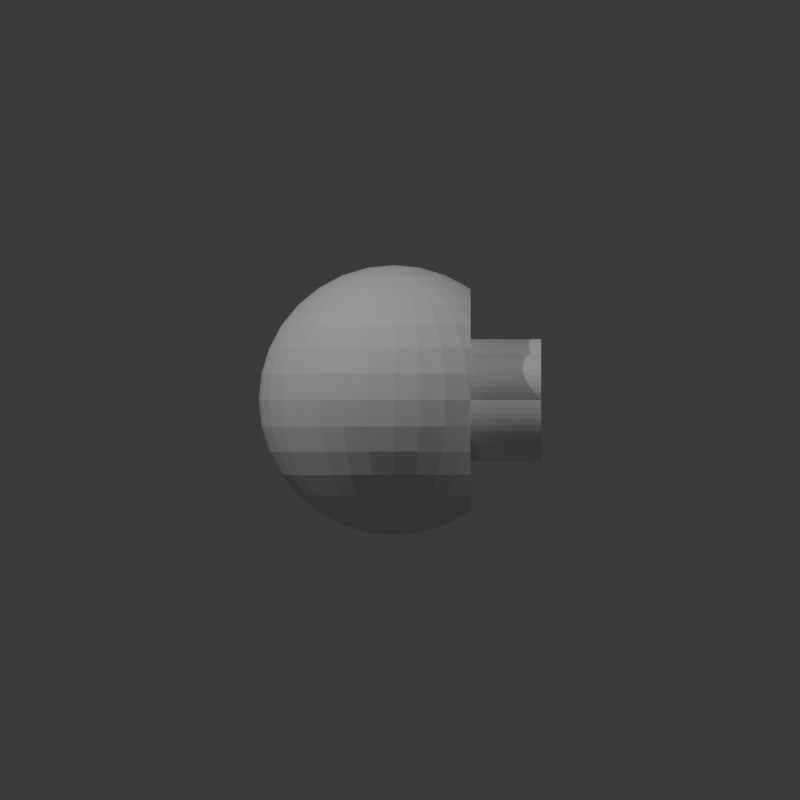 # Source: 13-TT-4-4-4.blend  (saved by Blender 4.3.32; exported with 4.5.12 LTS)
import bpy
from mathutils import Matrix  # noqa: F401  (used for matrix-valued properties, if any)

bpy.ops.wm.read_factory_settings(use_empty=True)
scene = bpy.context.scene
scene.name = 'Scene'

# ---- collections
col_collection = bpy.data.collections.new('Collection'); scene.collection.children.link(col_collection)

# ---- world
world_world = bpy.data.worlds.new('World'); scene.world = world_world
world_world.use_nodes = True; world_world.node_tree.nodes.clear()
_N = world_world.node_tree.nodes; _L = world_world.node_tree.links
n0 = _N.new('ShaderNodeOutputWorld'); n0.name = 'World Output'; n0.location = (300, 300)
n1 = _N.new('ShaderNodeBackground'); n1.name = 'Background'; n1.location = (10, 300)
n1.inputs[0].default_value = (0.05088, 0.05088, 0.05088, 1.0)
_L.new(n1.outputs[0], n0.inputs[0])
n0.is_active_output = True
world_world.color = (0.05088, 0.05088, 0.05088)
world_world.sun_shadow_jitter_overblur = 0.0

# ---- cameras
cam_camera_001 = bpy.data.cameras.new('Camera.001')
cam_camera_001.type = 'ORTHO'
cam_camera_001.ortho_scale = 40.0
cam_camera_002 = bpy.data.cameras.new('Camera.002')
cam_camera_002.type = 'ORTHO'
cam_camera_002.ortho_scale = 40.0

# ---- lights
light_point = bpy.data.lights.new('Point', 'POINT')
light_point.energy = 1e+04
light_point_001 = bpy.data.lights.new('Point.001', 'POINT')
light_point_001.energy = 6000.0

# ---- meshes
me_sphere = bpy.data.meshes.new('Sphere')
me_sphere.from_pydata([(0.0, 3.75, 5.612), (0.0, 5.612, 3.75), (0.0, 6.62, 1.317), (0.0, 6.75, 0.0), (0.0, 6.62, -1.317), (0.0, 5.612, -3.75), (0.2569, 1.292, 6.62), (0.5039, 2.533, 6.236), (0.7316, 3.678, 5.612), (0.9312, 4.681, 4.773), (1.095, 5.505, 3.75), (1.217, 6.116, 2.583), (1.292, 6.493, 1.317), (1.317, 6.62, 0.0), (1.292, 6.493, -1.317), (1.217, 6.116, -2.583), (1.095, 5.505, -3.75), (0.9312, 4.681, -4.773), (0.7316, 3.678, -5.612), (0.5039, 2.533, -6.236), (0.2569, 1.292, -6.62), (0.5039, 1.217, 6.62), (0.9885, 2.386, 6.236), (1.435, 3.465, 5.612), (1.827, 4.41, 4.773), (2.148, 5.185, 3.75), (2.386, 5.761, 2.583), (2.533, 6.116, 1.317), (2.583, 6.236, 0.0), (2.533, 6.116, -1.317), (2.386, 5.761, -2.583), (2.148, 5.185, -3.75), (1.827, 4.41, -4.773), (1.435, 3.465, -5.612), (0.9885, 2.386, -6.236), (0.5039, 1.217, -6.62), (0.7316, 1.095, 6.62), (1.435, 2.148, 6.236), (2.083, 3.118, 5.612), (2.652, 3.969, 4.773), (3.118, 4.667, 3.75), (3.465, 5.185, 2.583), (3.678, 5.505, 1.317), (3.75, 5.612, 0.0), (3.678, 5.505, -1.317), (3.465, 5.185, -2.583), (3.118, 4.667, -3.75), (2.652, 3.969, -4.773), (2.083, 3.118, -5.612), (1.435, 2.148, -6.236), (0.7316, 1.095, -6.62), (0.9312, 0.9312, 6.62), (1.827, 1.827, 6.236), (2.652, 2.652, 5.612), (3.375, 3.375, 4.773), (3.375, 3.375, -4.773), (2.652, 2.652, -5.612), (1.827, 1.827, -6.236), (0.9312, 0.9312, -6.62), (1.095, 0.7316, 6.62), (2.148, 1.435, 6.236), (3.118, 2.083, 5.612), (3.118, 2.083, -5.612), (2.148, 1.435, -6.236), (1.095, 0.7316, -6.62), (0.0, 0.0, 6.75), (1.217, 0.5039, 6.62), (2.386, 0.9885, 6.236), (3.465, 1.435, 5.612), (3.465, 1.435, -5.612), (2.386, 0.9885, -6.236), (1.217, 0.5039, -6.62), (1.292, 0.2569, 6.62), (2.533, 0.5039, 6.236), (3.678, 0.7316, 5.612), (3.678, 0.7316, -5.612), (2.533, 0.5039, -6.236), (1.292, 0.2569, -6.62), (1.317, -7.544e-08, 6.62), (2.583, -1.509e-07, 6.236), (3.75, -3.52e-07, 5.612), (3.75, -3.52e-07, -5.612), (2.583, -1.509e-07, -6.236), (1.317, -7.544e-08, -6.62), (1.292, -0.2569, 6.62), (2.533, -0.5039, 6.236), (3.678, -0.7316, 5.612), (3.678, -0.7316, -5.612), (2.533, -0.5039, -6.236), (1.292, -0.2569, -6.62), (1.217, -0.5039, 6.62), (2.386, -0.9885, 6.236), (3.465, -1.435, 5.612), (3.465, -1.435, -5.612), (2.386, -0.9885, -6.236), (1.217, -0.5039, -6.62), (1.095, -0.7316, 6.62), (2.148, -1.435, 6.236), (3.118, -2.083, 5.612), (3.118, -2.083, -5.612), (2.148, -1.435, -6.236), (1.095, -0.7316, -6.62), (0.9312, -0.9312, 6.62), (1.827, -1.827, 6.236), (2.652, -2.652, 5.612), (3.375, -3.375, 4.773), (3.375, -3.375, -4.773), (2.652, -2.652, -5.612), (1.827, -1.827, -6.236), (0.9312, -0.9312, -6.62), (0.7316, -1.095, 6.62), (1.435, -2.148, 6.236), (2.083, -3.118, 5.612), (2.652, -3.969, 4.773), (3.118, -4.667, 3.75), (3.465, -5.185, 2.583), (3.678, -5.505, 1.317), (3.75, -5.612, 0.0), (3.678, -5.505, -1.317), (3.465, -5.185, -2.583), (3.118, -4.667, -3.75), (2.652, -3.969, -4.773), (2.083, -3.118, -5.612), (1.435, -2.148, -6.236), (0.7316, -1.095, -6.62), (0.5039, -1.217, 6.62), (0.9885, -2.386, 6.236), (1.435, -3.465, 5.612), (1.827, -4.41, 4.773), (2.148, -5.185, 3.75), (2.386, -5.761, 2.583), (2.533, -6.116, 1.317), (2.583, -6.236, 0.0), (2.533, -6.116, -1.317), (2.386, -5.761, -2.583), (2.148, -5.185, -3.75), (1.827, -4.41, -4.773), (1.435, -3.465, -5.612), (0.9885, -2.386, -6.236), (0.5039, -1.217, -6.62), (0.2569, -1.292, 6.62), (0.5039, -2.533, 6.236), (0.7316, -3.678, 5.612), (0.9312, -4.681, 4.773), (1.095, -5.505, 3.75), (1.217, -6.116, 2.583), (1.292, -6.493, 1.317), (1.317, -6.62, 0.0), (1.292, -6.493, -1.317), (1.217, -6.116, -2.583), (1.095, -5.505, -3.75), (0.9312, -4.681, -4.773), (0.7316, -3.678, -5.612), (0.5039, -2.533, -6.236), (0.2569, -1.292, -6.62), (-5.029e-08, -1.317, 6.62), (-3.52e-07, -2.583, 6.236), (-6.538e-07, -3.75, 5.612), (-1.006e-07, -4.773, 4.773), (-7.041e-07, -5.612, 3.75), (2.012e-07, -6.236, 2.583), (-9.052e-07, -6.62, 1.317), (-2.213e-06, -6.75, 0.0), (-9.052e-07, -6.62, -1.317), (2.012e-07, -6.236, -2.583), (-7.041e-07, -5.612, -3.75), (-1.006e-07, -4.773, -4.773), (-6.538e-07, -3.75, -5.612), (-3.52e-07, -2.583, -6.236), (-5.029e-08, -1.317, -6.62), (-0.2569, -1.292, 6.62), (-0.5039, -2.533, 6.236), (-0.7316, -3.678, 5.612), (-0.9312, -4.681, 4.773), (-1.095, -5.505, 3.75), (-1.217, -6.116, 2.583), (-1.292, -6.493, 1.317), (-1.317, -6.62, 0.0), (-1.292, -6.493, -1.317), (-1.217, -6.116, -2.583), (-1.095, -5.505, -3.75), (-0.9312, -4.681, -4.773), (-0.7316, -3.678, -5.612), (-0.5039, -2.533, -6.236), (-0.2569, -1.292, -6.62), (-0.5039, -1.217, 6.62), (-0.9885, -2.386, 6.236), (-1.435, -3.465, 5.612), (-1.827, -4.41, 4.773), (-2.148, -5.185, 3.75), (-2.386, -5.761, 2.583), (-2.533, -6.116, 1.317), (-2.583, -6.236, 0.0), (-2.533, -6.116, -1.317), (-2.386, -5.761, -2.583), (-2.148, -5.185, -3.75), (-1.827, -4.41, -4.773), (-1.435, -3.465, -5.612), (-0.9885, -2.386, -6.236), (-0.5039, -1.217, -6.62), (-0.7316, -1.095, 6.62), (-1.435, -2.148, 6.236), (-2.083, -3.118, 5.612), (-2.652, -3.969, 4.773), (-3.118, -4.667, 3.75), (-3.465, -5.185, 2.583), (-3.678, -5.505, 1.317), (-3.75, -5.612, 0.0), (-3.678, -5.505, -1.317), (-3.465, -5.185, -2.583), (-3.118, -4.667, -3.75), (-2.652, -3.969, -4.773), (-2.083, -3.118, -5.612), (-1.435, -2.148, -6.236), (-0.7316, -1.095, -6.62), (-0.9312, -0.9312, 6.62), (-1.827, -1.827, 6.236), (-2.652, -2.652, 5.612), (-3.375, -3.375, 4.773), (-3.969, -3.969, 3.75), (-4.41, -4.41, 2.583), (-4.681, -4.681, 1.317), (-4.773, -4.773, 0.0), (-4.681, -4.681, -1.317), (-4.41, -4.41, -2.583), (-3.969, -3.969, -3.75), (-3.375, -3.375, -4.773), (-2.652, -2.652, -5.612), (-1.827, -1.827, -6.236), (-0.9312, -0.9312, -6.62), (0.0, 0.0, -6.75), (-1.095, -0.7316, 6.62), (-2.148, -1.435, 6.236), (-3.118, -2.083, 5.612), (-3.969, -2.652, 4.773), (-4.667, -3.118, 3.75), (-5.185, -3.465, 2.583), (-5.505, -3.678, 1.317), (-5.612, -3.75, 0.0), (-5.505, -3.678, -1.317), (-5.185, -3.465, -2.583), (-4.667, -3.118, -3.75), (-3.969, -2.652, -4.773), (-3.118, -2.083, -5.612), (-2.148, -1.435, -6.236), (-1.095, -0.7316, -6.62), (-1.217, -0.5039, 6.62), (-2.386, -0.9885, 6.236), (-3.465, -1.435, 5.612), (-4.41, -1.827, 4.773), (-5.185, -2.148, 3.75), (-5.761, -2.386, 2.583), (-6.116, -2.533, 1.317), (-6.236, -2.583, 0.0), (-6.116, -2.533, -1.317), (-5.761, -2.386, -2.583), (-5.185, -2.148, -3.75), (-4.41, -1.827, -4.773), (-3.465, -1.435, -5.612), (-2.386, -0.9885, -6.236), (-1.217, -0.5039, -6.62), (-1.292, -0.2569, 6.62), (-2.533, -0.5039, 6.236), (-3.678, -0.7316, 5.612), (-4.681, -0.9312, 4.773), (-5.505, -1.095, 3.75), (-6.116, -1.217, 2.583), (-6.493, -1.292, 1.317), (-6.62, -1.317, 0.0), (-6.493, -1.292, -1.317), (-6.116, -1.217, -2.583), (-5.505, -1.095, -3.75), (-4.681, -0.9312, -4.773), (-3.678, -0.7316, -5.612), (-2.533, -0.5039, -6.236), (-1.292, -0.2569, -6.62), (-1.317, 1.257e-07, 6.62), (-2.583, 3.52e-07, 6.236), (-3.75, 1.006e-06, 5.612), (-4.773, 2.012e-07, 4.773), (-5.612, 1.106e-06, 3.75), (-6.236, 1.006e-07, 2.583), (-6.62, 1.81e-06, 1.317), (-6.75, 3.017e-06, 0.0), (-6.62, 1.81e-06, -1.317), (-6.236, 1.006e-07, -2.583), (-5.612, 1.106e-06, -3.75), (-4.773, 2.012e-07, -4.773), (-3.75, 1.006e-06, -5.612), (-2.583, 3.52e-07, -6.236), (-1.317, 1.257e-07, -6.62), (-1.292, 0.2569, 6.62), (-2.533, 0.5039, 6.236), (-3.678, 0.7316, 5.612), (-4.681, 0.9312, 4.773), (-5.505, 1.095, 3.75), (-6.116, 1.217, 2.583), (-6.493, 1.292, 1.317), (-6.62, 1.317, 0.0), (-6.493, 1.292, -1.317), (-6.116, 1.217, -2.583), (-5.505, 1.095, -3.75), (-4.681, 0.9312, -4.773), (-3.678, 0.7316, -5.612), (-2.533, 0.5039, -6.236), (-1.292, 0.2569, -6.62), (-1.217, 0.5039, 6.62), (-2.386, 0.9885, 6.236), (-3.465, 1.435, 5.612), (-4.41, 1.827, 4.773), (-5.185, 2.148, 3.75), (-5.761, 2.386, 2.583), (-6.116, 2.533, 1.317), (-6.236, 2.583, 0.0), (-6.116, 2.533, -1.317), (-5.761, 2.386, -2.583), (-5.185, 2.148, -3.75), (-4.41, 1.827, -4.773), (-3.465, 1.435, -5.612), (-2.386, 0.9885, -6.236), (-1.217, 0.5039, -6.62), (-1.095, 0.7316, 6.62), (-2.148, 1.435, 6.236), (-3.118, 2.083, 5.612), (-3.969, 2.652, 4.773), (-4.667, 3.118, 3.75), (-5.185, 3.465, 2.583), (-5.505, 3.678, 1.317), (-5.612, 3.75, 0.0), (-5.505, 3.678, -1.317), (-5.185, 3.465, -2.583), (-4.667, 3.118, -3.75), (-3.969, 2.652, -4.773), (-3.118, 2.083, -5.612), (-2.148, 1.435, -6.236), (-1.095, 0.7316, -6.62), (-0.9312, 0.9312, 6.62), (-1.827, 1.827, 6.236), (-2.652, 2.652, 5.612), (-3.375, 3.375, 4.773), (-3.969, 3.969, 3.75), (-4.41, 4.41, 2.583), (-4.681, 4.681, 1.317), (-4.773, 4.773, 0.0), (-4.681, 4.681, -1.317), (-4.41, 4.41, -2.583), (-3.969, 3.969, -3.75), (-3.375, 3.375, -4.773), (-2.652, 2.652, -5.612), (-1.827, 1.827, -6.236), (-0.9312, 0.9312, -6.62), (-0.7316, 1.095, 6.62), (-1.435, 2.148, 6.236), (-2.083, 3.118, 5.612), (-2.652, 3.969, 4.773), (-3.118, 4.667, 3.75), (-3.465, 5.185, 2.583), (-3.678, 5.505, 1.317), (-3.75, 5.612, 0.0), (-3.678, 5.505, -1.317), (-3.465, 5.185, -2.583), (-3.118, 4.667, -3.75), (-2.652, 3.969, -4.773), (-2.083, 3.118, -5.612), (-1.435, 2.148, -6.236), (-0.7316, 1.095, -6.62), (-0.5039, 1.217, 6.62), (-0.9885, 2.386, 6.236), (-1.435, 3.465, 5.612), (-1.827, 4.41, 4.773), (-2.148, 5.185, 3.75), (-2.386, 5.761, 2.583), (-2.533, 6.116, 1.317), (-2.583, 6.236, 0.0), (-2.533, 6.116, -1.317), (-2.386, 5.761, -2.583), (-2.148, 5.185, -3.75), (-1.827, 4.41, -4.773), (-1.435, 3.465, -5.612), (-0.9885, 2.386, -6.236), (-0.5039, 1.217, -6.62), (-0.2569, 1.292, 6.62), (-0.5039, 2.533, 6.236), (-0.7316, 3.678, 5.612), (-0.9312, 4.681, 4.773), (-1.095, 5.505, 3.75), (-1.217, 6.116, 2.583), (-1.292, 6.493, 1.317), (-1.317, 6.62, 0.0), (-1.292, 6.493, -1.317), (-1.217, 6.116, -2.583), (-1.095, 5.505, -3.75), (-0.9312, 4.681, -4.773), (-0.7316, 3.678, -5.612), (-0.5039, 2.533, -6.236), (-0.2569, 1.292, -6.62), (1.006e-07, 1.317, 6.62), (4.526e-07, 2.583, 6.236), (6.035e-07, 4.773, 4.773), (4.023e-07, 6.236, 2.583), (4.023e-07, 6.236, -2.583), (6.035e-07, 4.773, -4.773), (1.458e-06, 3.75, -5.612), (4.526e-07, 2.583, -6.236), (1.006e-07, 1.317, -6.62), (3.832, 3.832, 3.985), (3.832, 3.832, -3.985), (3.832, 5.545, 0.0), (3.832, 5.378, 1.317), (3.832, 5.378, -1.317), (3.832, 4.884, -2.583), (3.832, 4.081, -3.75), (3.832, 4.081, 3.75), (3.832, 4.884, 2.583), (3.832, 2.56, 4.908), (3.832, 2.56, -4.908), (3.832, 2.818, 4.773), (3.832, 2.818, -4.773), (3.832, 1.587, 5.286), (3.832, 1.587, -5.286), (3.832, 0.7622, 5.484), (3.832, 0.7622, -5.484), (3.832, -3.158e-07, 5.545), (3.832, -3.158e-07, -5.545), (3.832, -0.7622, 5.484), (3.832, -0.7622, -5.484), (3.832, -1.587, 5.286), (3.832, -1.587, -5.286), (3.832, -2.56, 4.908), (3.832, -2.56, -4.908), (3.832, -3.832, 3.985), (3.832, -3.832, -3.985), (3.832, -2.818, 4.773), (3.832, -2.818, -4.773), (3.832, -5.378, 1.317), (3.832, -4.884, 2.583), (3.832, -5.545, 0.0), (3.832, -5.378, -1.317), (3.832, -4.884, -2.583), (3.832, -4.081, -3.75), (3.832, -4.081, 3.75)], [], [(3, 2, 12, 13), (396, 65, 6), (230, 404, 20), (4, 3, 13, 14), (397, 396, 6, 7), (400, 4, 14, 15), (0, 397, 7, 8), (5, 400, 15, 16), (398, 0, 8, 9), (401, 5, 16, 17), (1, 398, 9, 10), (402, 401, 17, 18), (399, 1, 10, 11), (403, 402, 18, 19), (2, 399, 11, 12), (404, 403, 19, 20), (19, 18, 33, 34), (12, 11, 26, 27), (20, 19, 34, 35), (13, 12, 27, 28), (6, 65, 21), (230, 20, 35), (14, 13, 28, 29), (7, 6, 21, 22), (15, 14, 29, 30), (8, 7, 22, 23), (16, 15, 30, 31), (9, 8, 23, 24), (17, 16, 31, 32), (10, 9, 24, 25), (18, 17, 32, 33), (11, 10, 25, 26), (31, 30, 45, 46), (24, 23, 38, 39), (32, 31, 46, 47), (25, 24, 39, 40), (33, 32, 47, 48), (26, 25, 40, 41), (34, 33, 48, 49), (27, 26, 41, 42), (35, 34, 49, 50), (28, 27, 42, 43), (21, 65, 36), (230, 35, 50), (29, 28, 43, 44), (22, 21, 36, 37), (30, 29, 44, 45), (23, 22, 37, 38), (50, 49, 57, 58), (36, 65, 51), (230, 50, 58), (37, 36, 51, 52), (38, 37, 52, 53), (39, 38, 53, 54), (48, 47, 55, 56), (49, 48, 56, 57), (405, 54, 416), (57, 56, 62, 63), (58, 57, 63, 64), (51, 65, 59), (230, 58, 64), (52, 51, 59, 60), (53, 52, 60, 61), (59, 65, 66), (230, 64, 71), (60, 59, 66, 67), (421, 419, 415, 417, 406, 411, 410, 409, 407, 408, 413, 412, 405, 416, 414, 418, 420, 422, 424, 426, 428, 432, 430, 440, 435, 434, 436, 437, 438, 439, 431, 433, 429, 427, 425, 423), (61, 60, 67, 68), (414, 61, 68, 418), (63, 62, 69, 70), (64, 63, 70, 71), (70, 69, 75, 76), (71, 70, 76, 77), (66, 65, 72), (230, 71, 77), (67, 66, 72, 73), (68, 67, 73, 74), (418, 68, 74, 420), (72, 65, 78), (230, 77, 83), (73, 72, 78, 79), (74, 73, 79, 80), (420, 74, 80, 422), (76, 75, 81, 82), (77, 76, 82, 83), (82, 81, 87, 88), (83, 82, 88, 89), (78, 65, 84), (230, 83, 89), (79, 78, 84, 85), (80, 79, 85, 86), (422, 80, 86, 424), (85, 84, 90, 91), (86, 85, 91, 92), (424, 86, 92, 426), (88, 87, 93, 94), (89, 88, 94, 95), (84, 65, 90), (230, 89, 95), (94, 93, 99, 100), (95, 94, 100, 101), (90, 65, 96), (230, 95, 101), (91, 90, 96, 97), (92, 91, 97, 98), (426, 92, 98, 428), (98, 97, 103, 104), (428, 98, 104, 105, 432), (433, 431, 106), (430, 432, 105), (100, 99, 107, 108), (101, 100, 108, 109), (96, 65, 102), (230, 101, 109), (97, 96, 102, 103), (108, 107, 122, 123), (434, 435, 115, 116), (109, 108, 123, 124), (436, 434, 116, 117), (102, 65, 110), (230, 109, 124), (437, 436, 117, 118), (103, 102, 110, 111), (438, 437, 118, 119), (104, 103, 111, 112), (439, 438, 119, 120), (105, 104, 112, 113), (430, 105, 113, 114, 440), (107, 106, 121, 122), (435, 440, 114, 115), (112, 111, 126, 127), (120, 119, 134, 135), (113, 112, 127, 128), (121, 120, 135, 136), (114, 113, 128, 129), (122, 121, 136, 137), (115, 114, 129, 130), (123, 122, 137, 138), (116, 115, 130, 131), (124, 123, 138, 139), (117, 116, 131, 132), (110, 65, 125), (230, 124, 139), (118, 117, 132, 133), (111, 110, 125, 126), (119, 118, 133, 134), (131, 130, 145, 146), (139, 138, 153, 154), (132, 131, 146, 147), (125, 65, 140), (230, 139, 154), (133, 132, 147, 148), (126, 125, 140, 141), (134, 133, 148, 149), (127, 126, 141, 142), (135, 134, 149, 150), (128, 127, 142, 143), (136, 135, 150, 151), (129, 128, 143, 144), (137, 136, 151, 152), (130, 129, 144, 145), (138, 137, 152, 153), (150, 149, 164, 165), (143, 142, 157, 158), (151, 150, 165, 166), (144, 143, 158, 159), (152, 151, 166, 167), (145, 144, 159, 160), (153, 152, 167, 168), (146, 145, 160, 161), (154, 153, 168, 169), (147, 146, 161, 162), (140, 65, 155), (230, 154, 169), (148, 147, 162, 163), (141, 140, 155, 156), (149, 148, 163, 164), (142, 141, 156, 157), (169, 168, 183, 184), (162, 161, 176, 177), (155, 65, 170), (230, 169, 184), (163, 162, 177, 178), (156, 155, 170, 171), (164, 163, 178, 179), (157, 156, 171, 172), (165, 164, 179, 180), (158, 157, 172, 173), (166, 165, 180, 181), (159, 158, 173, 174), (167, 166, 181, 182), (160, 159, 174, 175), (168, 167, 182, 183), (161, 160, 175, 176), (173, 172, 187, 188), (181, 180, 195, 196), (174, 173, 188, 189), (182, 181, 196, 197), (175, 174, 189, 190), (183, 182, 197, 198), (176, 175, 190, 191), (184, 183, 198, 199), (177, 176, 191, 192), (170, 65, 185), (230, 184, 199), (178, 177, 192, 193), (171, 170, 185, 186), (179, 178, 193, 194), (172, 171, 186, 187), (180, 179, 194, 195), (192, 191, 206, 207), (185, 65, 200), (230, 199, 214), (193, 192, 207, 208), (186, 185, 200, 201), (194, 193, 208, 209), (187, 186, 201, 202), (195, 194, 209, 210), (188, 187, 202, 203), (196, 195, 210, 211), (189, 188, 203, 204), (197, 196, 211, 212), (190, 189, 204, 205), (198, 197, 212, 213), (191, 190, 205, 206), (199, 198, 213, 214), (211, 210, 225, 226), (204, 203, 218, 219), (212, 211, 226, 227), (205, 204, 219, 220), (213, 212, 227, 228), (206, 205, 220, 221), (214, 213, 228, 229), (207, 206, 221, 222), (200, 65, 215), (230, 214, 229), (208, 207, 222, 223), (201, 200, 215, 216), (209, 208, 223, 224), (202, 201, 216, 217), (210, 209, 224, 225), (203, 202, 217, 218), (230, 229, 245), (223, 222, 238, 239), (216, 215, 231, 232), (224, 223, 239, 240), (217, 216, 232, 233), (225, 224, 240, 241), (218, 217, 233, 234), (226, 225, 241, 242), (219, 218, 234, 235), (227, 226, 242, 243), (220, 219, 235, 236), (228, 227, 243, 244), (221, 220, 236, 237), (229, 228, 244, 245), (222, 221, 237, 238), (215, 65, 231), (243, 242, 257, 258), (236, 235, 250, 251), (244, 243, 258, 259), (237, 236, 251, 252), (245, 244, 259, 260), (238, 237, 252, 253), (231, 65, 246), (230, 245, 260), (239, 238, 253, 254), (232, 231, 246, 247), (240, 239, 254, 255), (233, 232, 247, 248), (241, 240, 255, 256), (234, 233, 248, 249), (242, 241, 256, 257), (235, 234, 249, 250), (247, 246, 261, 262), (255, 254, 269, 270), (248, 247, 262, 263), (256, 255, 270, 271), (249, 248, 263, 264), (257, 256, 271, 272), (250, 249, 264, 265), (258, 257, 272, 273), (251, 250, 265, 266), (259, 258, 273, 274), (252, 251, 266, 267), (260, 259, 274, 275), (253, 252, 267, 268), (246, 65, 261), (230, 260, 275), (254, 253, 268, 269), (266, 265, 280, 281), (274, 273, 288, 289), (267, 266, 281, 282), (275, 274, 289, 290), (268, 267, 282, 283), (261, 65, 276), (230, 275, 290), (269, 268, 283, 284), (262, 261, 276, 277), (270, 269, 284, 285), (263, 262, 277, 278), (271, 270, 285, 286), (264, 263, 278, 279), (272, 271, 286, 287), (265, 264, 279, 280), (273, 272, 287, 288), (285, 284, 299, 300), (278, 277, 292, 293), (286, 285, 300, 301), (279, 278, 293, 294), (287, 286, 301, 302), (280, 279, 294, 295), (288, 287, 302, 303), (281, 280, 295, 296), (289, 288, 303, 304), (282, 281, 296, 297), (290, 289, 304, 305), (283, 282, 297, 298), (276, 65, 291), (230, 290, 305), (284, 283, 298, 299), (277, 276, 291, 292), (304, 303, 318, 319), (297, 296, 311, 312), (305, 304, 319, 320), (298, 297, 312, 313), (291, 65, 306), (230, 305, 320), (299, 298, 313, 314), (292, 291, 306, 307), (300, 299, 314, 315), (293, 292, 307, 308), (301, 300, 315, 316), (294, 293, 308, 309), (302, 301, 316, 317), (295, 294, 309, 310), (303, 302, 317, 318), (296, 295, 310, 311), (308, 307, 322, 323), (316, 315, 330, 331), (309, 308, 323, 324), (317, 316, 331, 332), (310, 309, 324, 325), (318, 317, 332, 333), (311, 310, 325, 326), (319, 318, 333, 334), (312, 311, 326, 327), (320, 319, 334, 335), (313, 312, 327, 328), (306, 65, 321), (230, 320, 335), (314, 313, 328, 329), (307, 306, 321, 322), (315, 314, 329, 330), (327, 326, 341, 342), (335, 334, 349, 350), (328, 327, 342, 343), (321, 65, 336), (230, 335, 350), (329, 328, 343, 344), (322, 321, 336, 337), (330, 329, 344, 345), (323, 322, 337, 338), (331, 330, 345, 346), (324, 323, 338, 339), (332, 331, 346, 347), (325, 324, 339, 340), (333, 332, 347, 348), (326, 325, 340, 341), (334, 333, 348, 349), (346, 345, 360, 361), (339, 338, 353, 354), (347, 346, 361, 362), (340, 339, 354, 355), (348, 347, 362, 363), (341, 340, 355, 356), (349, 348, 363, 364), (342, 341, 356, 357), (350, 349, 364, 365), (343, 342, 357, 358), (336, 65, 351), (230, 350, 365), (344, 343, 358, 359), (337, 336, 351, 352), (345, 344, 359, 360), (338, 337, 352, 353), (365, 364, 379, 380), (358, 357, 372, 373), (351, 65, 366), (230, 365, 380), (359, 358, 373, 374), (352, 351, 366, 367), (360, 359, 374, 375), (353, 352, 367, 368), (361, 360, 375, 376), (354, 353, 368, 369), (362, 361, 376, 377), (355, 354, 369, 370), (363, 362, 377, 378), (356, 355, 370, 371), (364, 363, 378, 379), (357, 356, 371, 372), (377, 376, 391, 392), (370, 369, 384, 385), (378, 377, 392, 393), (371, 370, 385, 386), (379, 378, 393, 394), (372, 371, 386, 387), (380, 379, 394, 395), (373, 372, 387, 388), (366, 65, 381), (230, 380, 395), (374, 373, 388, 389), (367, 366, 381, 382), (375, 374, 389, 390), (368, 367, 382, 383), (376, 375, 390, 391), (369, 368, 383, 384), (381, 65, 396), (230, 395, 404), (389, 388, 3, 4), (382, 381, 396, 397), (390, 389, 4, 400), (383, 382, 397, 0), (391, 390, 400, 5), (384, 383, 0, 398), (392, 391, 5, 401), (385, 384, 398, 1), (393, 392, 401, 402), (386, 385, 1, 399), (394, 393, 402, 403), (387, 386, 399, 2), (395, 394, 403, 404), (388, 387, 2, 3), (106, 431, 439, 120, 121), (99, 429, 433, 106, 107), (93, 427, 429, 99), (87, 425, 427, 93), (81, 423, 425, 87), (75, 421, 423, 81), (69, 419, 421, 75), (56, 55, 417, 415, 62), (62, 415, 419, 69), (54, 53, 61, 414, 416), (41, 40, 412, 413), (46, 45, 410, 411), (45, 44, 409, 410), (42, 41, 413, 408), (43, 42, 408, 407), (44, 43, 407, 409), (47, 46, 411, 406, 55), (55, 406, 417), (40, 39, 54, 405, 412)])
_uv = me_sphere.uv_layers.new(name='UVMap')
_uv.uv.foreach_set('vector', [0.75, 0.5, 0.75, 0.5625, 0.7188, 0.5625, 0.7188, 0.5, 0.75, 0.9375, 0.7344, 1.0, 0.7188, 0.9375, 0.7344, 0.0, 0.75, 0.0625, 0.7188, 0.0625, 0.75, 0.4375, 0.75, 0.5, 0.7188, 0.5, 0.7188, 0.4375, 0.75, 0.875, 0.75, 0.9375, 0.7188, 0.9375, 0.7188, 0.875, 0.75, 0.375, 0.75, 0.4375, 0.7188, 0.4375, 0.7188, 0.375, 0.75, 0.8125, 0.75, 0.875, 0.7188, 0.875, 0.7188, 0.8125, 0.75, 0.3125, 0.75, 0.375, 0.7188, 0.375, 0.7188, 0.3125, 0.75, 0.75, 0.75, 0.8125, 0.7188, 0.8125, 0.7188, 0.75, 0.75, 0.25, 0.75, 0.3125, 0.7188, 0.3125, 0.7188, 0.25, 0.75, 0.6875, 0.75, 0.75, 0.7188, 0.75, 0.7188, 0.6875, 0.75, 0.1875, 0.75, 0.25, 0.7188, 0.25, 0.7188, 0.1875, 0.75, 0.625, 0.75, 0.6875, 0.7188, 0.6875, 0.7188, 0.625, 0.75, 0.125, 0.75, 0.1875, 0.7188, 0.1875, 0.7188, 0.125, 0.75, 0.5625, 0.75, 0.625, 0.7188, 0.625, 0.7188, 0.5625, 0.75, 0.0625, 0.75, 0.125, 0.7188, 0.125, 0.7188, 0.0625, 0.7188, 0.125, 0.7188, 0.1875, 0.6875, 0.1875, 0.6875, 0.125, 0.7188, 0.5625, 0.7188, 0.625, 0.6875, 0.625, 0.6875, 0.5625, 0.7188, 0.0625, 0.7188, 0.125, 0.6875, 0.125, 0.6875, 0.0625, 0.7188, 0.5, 0.7188, 0.5625, 0.6875, 0.5625, 0.6875, 0.5, 0.7188, 0.9375, 0.7031, 1.0, 0.6875, 0.9375, 0.7031, 0.0, 0.7188, 0.0625, 0.6875, 0.0625, 0.7188, 0.4375, 0.7188, 0.5, 0.6875, 0.5, 0.6875, 0.4375, 0.7188, 0.875, 0.7188, 0.9375, 0.6875, 0.9375, 0.6875, 0.875, 0.7188, 0.375, 0.7188, 0.4375, 0.6875, 0.4375, 0.6875, 0.375, 0.7188, 0.8125, 0.7188, 0.875, 0.6875, 0.875, 0.6875, 0.8125, 0.7188, 0.3125, 0.7188, 0.375, 0.6875, 0.375, 0.6875, 0.3125, 0.7188, 0.75, 0.7188, 0.8125, 0.6875, 0.8125, 0.6875, 0.75, 0.7188, 0.25, 0.7188, 0.3125, 0.6875, 0.3125, 0.6875, 0.25, 0.7188, 0.6875, 0.7188, 0.75, 0.6875, 0.75, 0.6875, 0.6875, 0.7188, 0.1875, 0.7188, 0.25, 0.6875, 0.25, 0.6875, 0.1875, 0.7188, 0.625, 0.7188, 0.6875, 0.6875, 0.6875, 0.6875, 0.625, 0.6875, 0.3125, 0.6875, 0.375, 0.6562, 0.375, 0.6562, 0.3125, 0.6875, 0.75, 0.6875, 0.8125, 0.6562, 0.8125, 0.6562, 0.75, 0.6875, 0.25, 0.6875, 0.3125, 0.6562, 0.3125, 0.6562, 0.25, 0.6875, 0.6875, 0.6875, 0.75, 0.6562, 0.75, 0.6562, 0.6875, 0.6875, 0.1875, 0.6875, 0.25, 0.6562, 0.25, 0.6562, 0.1875, 0.6875, 0.625, 0.6875, 0.6875, 0.6562, 0.6875, 0.6562, 0.625, 0.6875, 0.125, 0.6875, 0.1875, 0.6562, 0.1875, 0.6562, 0.125, 0.6875, 0.5625, 0.6875, 0.625, 0.6562, 0.625, 0.6562, 0.5625, 0.6875, 0.0625, 0.6875, 0.125, 0.6562, 0.125, 0.6562, 0.0625, 0.6875, 0.5, 0.6875, 0.5625, 0.6562, 0.5625, 0.6562, 0.5, 0.6875, 0.9375, 0.6719, 1.0, 0.6562, 0.9375, 0.6719, 0.0, 0.6875, 0.0625, 0.6562, 0.0625, 0.6875, 0.4375, 0.6875, 0.5, 0.6562, 0.5, 0.6562, 0.4375, 0.6875, 0.875, 0.6875, 0.9375, 0.6562, 0.9375, 0.6562, 0.875, 0.6875, 0.375, 0.6875, 0.4375, 0.6562, 0.4375, 0.6562, 0.375, 0.6875, 0.8125, 0.6875, 0.875, 0.6562, 0.875, 0.6562, 0.8125, 0.6562, 0.0625, 0.6562, 0.125, 0.625, 0.125, 0.625, 0.0625, 0.6562, 0.9375, 0.6406, 1.0, 0.625, 0.9375, 0.6406, 0.0, 0.6562, 0.0625, 0.625, 0.0625, 0.6562, 0.875, 0.6562, 0.9375, 0.625, 0.9375, 0.625, 0.875, 0.6562, 0.8125, 0.6562, 0.875, 0.625, 0.875, 0.625, 0.8125, 0.6562, 0.75, 0.6562, 0.8125, 0.625, 0.8125, 0.625, 0.75, 0.6562, 0.1875, 0.6562, 0.25, 0.625, 0.25, 0.625, 0.1875, 0.6562, 0.125, 0.6562, 0.1875, 0.625, 0.1875, 0.625, 0.125, 0.625, 0.7019, 0.625, 0.75, 0.6009, 0.75, 0.625, 0.125, 0.625, 0.1875, 0.5938, 0.1875, 0.5938, 0.125, 0.625, 0.0625, 0.625, 0.125, 0.5938, 0.125, 0.5938, 0.0625, 0.625, 0.9375, 0.6094, 1.0, 0.5938, 0.9375, 0.6094, 0.0, 0.625, 0.0625, 0.5938, 0.0625, 0.625, 0.875, 0.625, 0.9375, 0.5938, 0.9375, 0.5938, 0.875, 0.625, 0.8125, 0.625, 0.875, 0.5938, 0.875, 0.5938, 0.8125, 0.5938, 0.9375, 0.5781, 1.0, 0.5625, 0.9375, 0.5781, 0.0, 0.5938, 0.0625, 0.5625, 0.0625, 0.5938, 0.875, 0.5938, 0.9375, 0.5625, 0.9375, 0.5625, 0.875, 0.5312, 0.1971, 0.5625, 0.2118, 0.5938, 0.24, 0.6009, 0.25, 0.625, 0.2981, 0.63, 0.3125, 0.6441, 0.375, 0.6515, 0.4375, 0.6537, 0.5, 0.6515, 0.5625, 0.6441, 0.625, 0.63, 0.6875, 0.625, 0.7019, 0.6009, 0.75, 0.5938, 0.76, 0.5625, 0.7882, 0.5312, 0.8029, 0.5, 0.8075, 0.4688, 0.8029, 0.4375, 0.7882, 0.4062, 0.76, 0.3991, 0.75, 0.375, 0.7019, 0.37, 0.6875, 0.3559, 0.625, 0.3485, 0.5625, 0.3463, 0.5, 0.3485, 0.4375, 0.3559, 0.375, 0.37, 0.3125, 0.375, 0.2981, 0.3991, 0.25, 0.4062, 0.24, 0.4375, 0.2118, 0.4688, 0.1971, 0.5, 0.1925, 0.5938, 0.8125, 0.5938, 0.875, 0.5625, 0.875, 0.5625, 0.8125, 0.5938, 0.76, 0.5938, 0.8125, 0.5625, 0.8125, 0.5625, 0.7882, 0.5938, 0.125, 0.5938, 0.1875, 0.5625, 0.1875, 0.5625, 0.125, 0.5938, 0.0625, 0.5938, 0.125, 0.5625, 0.125, 0.5625, 0.0625, 0.5625, 0.125, 0.5625, 0.1875, 0.5312, 0.1875, 0.5312, 0.125, 0.5625, 0.0625, 0.5625, 0.125, 0.5312, 0.125, 0.5312, 0.0625, 0.5625, 0.9375, 0.5469, 1.0, 0.5312, 0.9375, 0.5469, 0.0, 0.5625, 0.0625, 0.5312, 0.0625, 0.5625, 0.875, 0.5625, 0.9375, 0.5312, 0.9375, 0.5312, 0.875, 0.5625, 0.8125, 0.5625, 0.875, 0.5312, 0.875, 0.5312, 0.8125, 0.5625, 0.7882, 0.5625, 0.8125, 0.5312, 0.8125, 0.5312, 0.8029, 0.5312, 0.9375, 0.5156, 1.0, 0.5, 0.9375, 0.5156, 0.0, 0.5312, 0.0625, 0.5, 0.0625, 0.5312, 0.875, 0.5312, 0.9375, 0.5, 0.9375, 0.5, 0.875, 0.5312, 0.8125, 0.5312, 0.875, 0.5, 0.875, 0.5, 0.8125, 0.5312, 0.8029, 0.5312, 0.8125, 0.5, 0.8125, 0.5, 0.8075, 0.5312, 0.125, 0.5312, 0.1875, 0.5, 0.1875, 0.5, 0.125, 0.5312, 0.0625, 0.5312, 0.125, 0.5, 0.125, 0.5, 0.0625, 0.5, 0.125, 0.5, 0.1875, 0.4688, 0.1875, 0.4688, 0.125, 0.5, 0.0625, 0.5, 0.125, 0.4688, 0.125, 0.4688, 0.0625, 0.5, 0.9375, 0.4844, 1.0, 0.4688, 0.9375, 0.4844, 0.0, 0.5, 0.0625, 0.4688, 0.0625, 0.5, 0.875, 0.5, 0.9375, 0.4688, 0.9375, 0.4688, 0.875, 0.5, 0.8125, 0.5, 0.875, 0.4688, 0.875, 0.4688, 0.8125, 0.5, 0.8075, 0.5, 0.8125, 0.4688, 0.8125, 0.4688, 0.8029, 0.4688, 0.875, 0.4688, 0.9375, 0.4375, 0.9375, 0.4375, 0.875, 0.4688, 0.8125, 0.4688, 0.875, 0.4375, 0.875, 0.4375, 0.8125, 0.4688, 0.8029, 0.4688, 0.8125, 0.4375, 0.8125, 0.4375, 0.7882, 0.4688, 0.125, 0.4688, 0.1875, 0.4375, 0.1875, 0.4375, 0.125, 0.4688, 0.0625, 0.4688, 0.125, 0.4375, 0.125, 0.4375, 0.0625, 0.4688, 0.9375, 0.4531, 1.0, 0.4375, 0.9375, 0.4531, 0.0, 0.4688, 0.0625, 0.4375, 0.0625, 0.4375, 0.125, 0.4375, 0.1875, 0.4062, 0.1875, 0.4062, 0.125, 0.4375, 0.0625, 0.4375, 0.125, 0.4062, 0.125, 0.4062, 0.0625, 0.4375, 0.9375, 0.4219, 1.0, 0.4062, 0.9375, 0.4219, 0.0, 0.4375, 0.0625, 0.4062, 0.0625, 0.4375, 0.875, 0.4375, 0.9375, 0.4062, 0.9375, 0.4062, 0.875, 0.4375, 0.8125, 0.4375, 0.875, 0.4062, 0.875, 0.4062, 0.8125, 0.4375, 0.7882, 0.4375, 0.8125, 0.4062, 0.8125, 0.4062, 0.76, 0.4062, 0.8125, 0.4062, 0.875, 0.375, 0.875, 0.375, 0.8125, 0.4062, 0.76, 0.4062, 0.8125, 0.375, 0.8125, 0.375, 0.75, 0.3991, 0.75, 0.3991, 0.25, 0.375, 0.2981, 0.375, 0.25, 0.375, 0.7019, 0.3991, 0.75, 0.375, 0.75, 0.4062, 0.125, 0.4062, 0.1875, 0.375, 0.1875, 0.375, 0.125, 0.4062, 0.0625, 0.4062, 0.125, 0.375, 0.125, 0.375, 0.0625, 0.4062, 0.9375, 0.3906, 1.0, 0.375, 0.9375, 0.3906, 0.0, 0.4062, 0.0625, 0.375, 0.0625, 0.4062, 0.875, 0.4062, 0.9375, 0.375, 0.9375, 0.375, 0.875, 0.375, 0.125, 0.375, 0.1875, 0.3438, 0.1875, 0.3438, 0.125, 0.3485, 0.5625, 0.3559, 0.625, 0.3438, 0.625, 0.3438, 0.5625, 0.375, 0.0625, 0.375, 0.125, 0.3438, 0.125, 0.3438, 0.0625, 0.3463, 0.5, 0.3485, 0.5625, 0.3438, 0.5625, 0.3437, 0.5, 0.375, 0.9375, 0.3594, 1.0, 0.3438, 0.9375, 0.3594, 0.0, 0.375, 0.0625, 0.3438, 0.0625, 0.3485, 0.4375, 0.3463, 0.5, 0.3437, 0.5, 0.3438, 0.4375, 0.375, 0.875, 0.375, 0.9375, 0.3438, 0.9375, 0.3438, 0.875, 0.3559, 0.375, 0.3485, 0.4375, 0.3438, 0.4375, 0.3438, 0.375, 0.375, 0.8125, 0.375, 0.875, 0.3438, 0.875, 0.3438, 0.8125, 0.37, 0.3125, 0.3559, 0.375, 0.3438, 0.375, 0.3438, 0.3125, 0.375, 0.75, 0.375, 0.8125, 0.3438, 0.8125, 0.3438, 0.75, 0.375, 0.7019, 0.375, 0.75, 0.3438, 0.75, 0.3438, 0.6875, 0.37, 0.6875, 0.375, 0.1875, 0.375, 0.25, 0.3438, 0.25, 0.3438, 0.1875, 0.3559, 0.625, 0.37, 0.6875, 0.3438, 0.6875, 0.3438, 0.625, 0.3438, 0.8125, 0.3438, 0.875, 0.3125, 0.875, 0.3125, 0.8125, 0.3438, 0.3125, 0.3438, 0.375, 0.3125, 0.375, 0.3125, 0.3125, 0.3438, 0.75, 0.3438, 0.8125, 0.3125, 0.8125, 0.3125, 0.75, 0.3438, 0.25, 0.3438, 0.3125, 0.3125, 0.3125, 0.3125, 0.25, 0.3438, 0.6875, 0.3438, 0.75, 0.3125, 0.75, 0.3125, 0.6875, 0.3438, 0.1875, 0.3438, 0.25, 0.3125, 0.25, 0.3125, 0.1875, 0.3438, 0.625, 0.3438, 0.6875, 0.3125, 0.6875, 0.3125, 0.625, 0.3438, 0.125, 0.3438, 0.1875, 0.3125, 0.1875, 0.3125, 0.125, 0.3438, 0.5625, 0.3438, 0.625, 0.3125, 0.625, 0.3125, 0.5625, 0.3438, 0.0625, 0.3438, 0.125, 0.3125, 0.125, 0.3125, 0.0625, 0.3437, 0.5, 0.3438, 0.5625, 0.3125, 0.5625, 0.3125, 0.5, 0.3438, 0.9375, 0.3281, 1.0, 0.3125, 0.9375, 0.3281, 0.0, 0.3438, 0.0625, 0.3125, 0.0625, 0.3438, 0.4375, 0.3437, 0.5, 0.3125, 0.5, 0.3125, 0.4375, 0.3438, 0.875, 0.3438, 0.9375, 0.3125, 0.9375, 0.3125, 0.875, 0.3438, 0.375, 0.3438, 0.4375, 0.3125, 0.4375, 0.3125, 0.375, 0.3125, 0.5625, 0.3125, 0.625, 0.2812, 0.625, 0.2812, 0.5625, 0.3125, 0.0625, 0.3125, 0.125, 0.2812, 0.125, 0.2812, 0.0625, 0.3125, 0.5, 0.3125, 0.5625, 0.2812, 0.5625, 0.2812, 0.5, 0.3125, 0.9375, 0.2969, 1.0, 0.2812, 0.9375, 0.2969, 0.0, 0.3125, 0.0625, 0.2812, 0.0625, 0.3125, 0.4375, 0.3125, 0.5, 0.2812, 0.5, 0.2812, 0.4375, 0.3125, 0.875, 0.3125, 0.9375, 0.2812, 0.9375, 0.2812, 0.875, 0.3125, 0.375, 0.3125, 0.4375, 0.2812, 0.4375, 0.2812, 0.375, 0.3125, 0.8125, 0.3125, 0.875, 0.2812, 0.875, 0.2812, 0.8125, 0.3125, 0.3125, 0.3125, 0.375, 0.2812, 0.375, 0.2812, 0.3125, 0.3125, 0.75, 0.3125, 0.8125, 0.2812, 0.8125, 0.2812, 0.75, 0.3125, 0.25, 0.3125, 0.3125, 0.2812, 0.3125, 0.2812, 0.25, 0.3125, 0.6875, 0.3125, 0.75, 0.2812, 0.75, 0.2812, 0.6875, 0.3125, 0.1875, 0.3125, 0.25, 0.2812, 0.25, 0.2812, 0.1875, 0.3125, 0.625, 0.3125, 0.6875, 0.2812, 0.6875, 0.2812, 0.625, 0.3125, 0.125, 0.3125, 0.1875, 0.2812, 0.1875, 0.2812, 0.125, 0.2812, 0.3125, 0.2812, 0.375, 0.25, 0.375, 0.25, 0.3125, 0.2812, 0.75, 0.2812, 0.8125, 0.25, 0.8125, 0.25, 0.75, 0.2812, 0.25, 0.2812, 0.3125, 0.25, 0.3125, 0.25, 0.25, 0.2812, 0.6875, 0.2812, 0.75, 0.25, 0.75, 0.25, 0.6875, 0.2812, 0.1875, 0.2812, 0.25, 0.25, 0.25, 0.25, 0.1875, 0.2812, 0.625, 0.2812, 0.6875, 0.25, 0.6875, 0.25, 0.625, 0.2812, 0.125, 0.2812, 0.1875, 0.25, 0.1875, 0.25, 0.125, 0.2812, 0.5625, 0.2812, 0.625, 0.25, 0.625, 0.25, 0.5625, 0.2812, 0.0625, 0.2812, 0.125, 0.25, 0.125, 0.25, 0.0625, 0.2812, 0.5, 0.2812, 0.5625, 0.25, 0.5625, 0.25, 0.5, 0.2812, 0.9375, 0.2656, 1.0, 0.25, 0.9375, 0.2656, 0.0, 0.2812, 0.0625, 0.25, 0.0625, 0.2812, 0.4375, 0.2812, 0.5, 0.25, 0.5, 0.25, 0.4375, 0.2812, 0.875, 0.2812, 0.9375, 0.25, 0.9375, 0.25, 0.875, 0.2812, 0.375, 0.2812, 0.4375, 0.25, 0.4375, 0.25, 0.375, 0.2812, 0.8125, 0.2812, 0.875, 0.25, 0.875, 0.25, 0.8125, 0.25, 0.0625, 0.25, 0.125, 0.2188, 0.125, 0.2188, 0.0625, 0.25, 0.5, 0.25, 0.5625, 0.2188, 0.5625, 0.2187, 0.5, 0.25, 0.9375, 0.2344, 1.0, 0.2188, 0.9375, 0.2344, 0.0, 0.25, 0.0625, 0.2188, 0.0625, 0.25, 0.4375, 0.25, 0.5, 0.2187, 0.5, 0.2188, 0.4375, 0.25, 0.875, 0.25, 0.9375, 0.2188, 0.9375, 0.2188, 0.875, 0.25, 0.375, 0.25, 0.4375, 0.2188, 0.4375, 0.2188, 0.375, 0.25, 0.8125, 0.25, 0.875, 0.2188, 0.875, 0.2188, 0.8125, 0.25, 0.3125, 0.25, 0.375, 0.2188, 0.375, 0.2188, 0.3125, 0.25, 0.75, 0.25, 0.8125, 0.2188, 0.8125, 0.2188, 0.75, 0.25, 0.25, 0.25, 0.3125, 0.2188, 0.3125, 0.2188, 0.25, 0.25, 0.6875, 0.25, 0.75, 0.2188, 0.75, 0.2188, 0.6875, 0.25, 0.1875, 0.25, 0.25, 0.2188, 0.25, 0.2188, 0.1875, 0.25, 0.625, 0.25, 0.6875, 0.2188, 0.6875, 0.2188, 0.625, 0.25, 0.125, 0.25, 0.1875, 0.2188, 0.1875, 0.2188, 0.125, 0.25, 0.5625, 0.25, 0.625, 0.2188, 0.625, 0.2188, 0.5625, 0.2188, 0.75, 0.2188, 0.8125, 0.1875, 0.8125, 0.1875, 0.75, 0.2188, 0.25, 0.2188, 0.3125, 0.1875, 0.3125, 0.1875, 0.25, 0.2188, 0.6875, 0.2188, 0.75, 0.1875, 0.75, 0.1875, 0.6875, 0.2188, 0.1875, 0.2188, 0.25, 0.1875, 0.25, 0.1875, 0.1875, 0.2188, 0.625, 0.2188, 0.6875, 0.1875, 0.6875, 0.1875, 0.625, 0.2188, 0.125, 0.2188, 0.1875, 0.1875, 0.1875, 0.1875, 0.125, 0.2188, 0.5625, 0.2188, 0.625, 0.1875, 0.625, 0.1875, 0.5625, 0.2188, 0.0625, 0.2188, 0.125, 0.1875, 0.125, 0.1875, 0.0625, 0.2187, 0.5, 0.2188, 0.5625, 0.1875, 0.5625, 0.1875, 0.5, 0.2188, 0.9375, 0.2031, 1.0, 0.1875, 0.9375, 0.2031, 0.0, 0.2188, 0.0625, 0.1875, 0.0625, 0.2188, 0.4375, 0.2187, 0.5, 0.1875, 0.5, 0.1875, 0.4375, 0.2188, 0.875, 0.2188, 0.9375, 0.1875, 0.9375, 0.1875, 0.875, 0.2188, 0.375, 0.2188, 0.4375, 0.1875, 0.4375, 0.1875, 0.375, 0.2188, 0.8125, 0.2188, 0.875, 0.1875, 0.875, 0.1875, 0.8125, 0.2188, 0.3125, 0.2188, 0.375, 0.1875, 0.375, 0.1875, 0.3125, 0.1875, 0.5, 0.1875, 0.5625, 0.1562, 0.5625, 0.1562, 0.5, 0.1875, 0.9375, 0.1719, 1.0, 0.1563, 0.9375, 0.1719, 0.0, 0.1875, 0.0625, 0.1563, 0.0625, 0.1875, 0.4375, 0.1875, 0.5, 0.1562, 0.5, 0.1562, 0.4375, 0.1875, 0.875, 0.1875, 0.9375, 0.1563, 0.9375, 0.1562, 0.875, 0.1875, 0.375, 0.1875, 0.4375, 0.1562, 0.4375, 0.1563, 0.375, 0.1875, 0.8125, 0.1875, 0.875, 0.1562, 0.875, 0.1562, 0.8125, 0.1875, 0.3125, 0.1875, 0.375, 0.1563, 0.375, 0.1562, 0.3125, 0.1875, 0.75, 0.1875, 0.8125, 0.1562, 0.8125, 0.1562, 0.75, 0.1875, 0.25, 0.1875, 0.3125, 0.1562, 0.3125, 0.1562, 0.25, 0.1875, 0.6875, 0.1875, 0.75, 0.1562, 0.75, 0.1562, 0.6875, 0.1875, 0.1875, 0.1875, 0.25, 0.1562, 0.25, 0.1562, 0.1875, 0.1875, 0.625, 0.1875, 0.6875, 0.1562, 0.6875, 0.1563, 0.625, 0.1875, 0.125, 0.1875, 0.1875, 0.1562, 0.1875, 0.1562, 0.125, 0.1875, 0.5625, 0.1875, 0.625, 0.1563, 0.625, 0.1562, 0.5625, 0.1875, 0.0625, 0.1875, 0.125, 0.1562, 0.125, 0.1563, 0.0625, 0.1562, 0.25, 0.1562, 0.3125, 0.125, 0.3125, 0.125, 0.25, 0.1562, 0.6875, 0.1562, 0.75, 0.125, 0.75, 0.125, 0.6875, 0.1562, 0.1875, 0.1562, 0.25, 0.125, 0.25, 0.125, 0.1875, 0.1563, 0.625, 0.1562, 0.6875, 0.125, 0.6875, 0.125, 0.625, 0.1562, 0.125, 0.1562, 0.1875, 0.125, 0.1875, 0.125, 0.125, 0.1562, 0.5625, 0.1563, 0.625, 0.125, 0.625, 0.125, 0.5625, 0.1563, 0.0625, 0.1562, 0.125, 0.125, 0.125, 0.125, 0.0625, 0.1562, 0.5, 0.1562, 0.5625, 0.125, 0.5625, 0.125, 0.5, 0.1563, 0.9375, 0.1406, 1.0, 0.125, 0.9375, 0.1406, 0.0, 0.1563, 0.0625, 0.125, 0.0625, 0.1562, 0.4375, 0.1562, 0.5, 0.125, 0.5, 0.125, 0.4375, 0.1562, 0.875, 0.1563, 0.9375, 0.125, 0.9375, 0.125, 0.875, 0.1563, 0.375, 0.1562, 0.4375, 0.125, 0.4375, 0.125, 0.375, 0.1562, 0.8125, 0.1562, 0.875, 0.125, 0.875, 0.125, 0.8125, 0.1562, 0.3125, 0.1563, 0.375, 0.125, 0.375, 0.125, 0.3125, 0.1562, 0.75, 0.1562, 0.8125, 0.125, 0.8125, 0.125, 0.75, 0.1094, 0.0, 0.125, 0.0625, 0.09375, 0.0625, 0.125, 0.4375, 0.125, 0.5, 0.09375, 0.5, 0.09375, 0.4375, 0.125, 0.875, 0.125, 0.9375, 0.09375, 0.9375, 0.09375, 0.875, 0.125, 0.375, 0.125, 0.4375, 0.09375, 0.4375, 0.09375, 0.375, 0.125, 0.8125, 0.125, 0.875, 0.09375, 0.875, 0.09375, 0.8125, 0.125, 0.3125, 0.125, 0.375, 0.09375, 0.375, 0.09375, 0.3125, 0.125, 0.75, 0.125, 0.8125, 0.09375, 0.8125, 0.09375, 0.75, 0.125, 0.25, 0.125, 0.3125, 0.09375, 0.3125, 0.09375, 0.25, 0.125, 0.6875, 0.125, 0.75, 0.09375, 0.75, 0.09375, 0.6875, 0.125, 0.1875, 0.125, 0.25, 0.09375, 0.25, 0.09375, 0.1875, 0.125, 0.625, 0.125, 0.6875, 0.09375, 0.6875, 0.09375, 0.625, 0.125, 0.125, 0.125, 0.1875, 0.09375, 0.1875, 0.09375, 0.125, 0.125, 0.5625, 0.125, 0.625, 0.09375, 0.625, 0.09375, 0.5625, 0.125, 0.0625, 0.125, 0.125, 0.09375, 0.125, 0.09375, 0.0625, 0.125, 0.5, 0.125, 0.5625, 0.09375, 0.5625, 0.09375, 0.5, 0.125, 0.9375, 0.1094, 1.0, 0.09375, 0.9375, 0.09375, 0.1875, 0.09375, 0.25, 0.0625, 0.25, 0.0625, 0.1875, 0.09375, 0.625, 0.09375, 0.6875, 0.0625, 0.6875, 0.0625, 0.625, 0.09375, 0.125, 0.09375, 0.1875, 0.0625, 0.1875, 0.0625, 0.125, 0.09375, 0.5625, 0.09375, 0.625, 0.0625, 0.625, 0.0625, 0.5625, 0.09375, 0.0625, 0.09375, 0.125, 0.0625, 0.125, 0.0625, 0.0625, 0.09375, 0.5, 0.09375, 0.5625, 0.0625, 0.5625, 0.0625, 0.5, 0.09375, 0.9375, 0.07812, 1.0, 0.0625, 0.9375, 0.07812, 0.0, 0.09375, 0.0625, 0.0625, 0.0625, 0.09375, 0.4375, 0.09375, 0.5, 0.0625, 0.5, 0.0625, 0.4375, 0.09375, 0.875, 0.09375, 0.9375, 0.0625, 0.9375, 0.0625, 0.875, 0.09375, 0.375, 0.09375, 0.4375, 0.0625, 0.4375, 0.0625, 0.375, 0.09375, 0.8125, 0.09375, 0.875, 0.0625, 0.875, 0.0625, 0.8125, 0.09375, 0.3125, 0.09375, 0.375, 0.0625, 0.375, 0.0625, 0.3125, 0.09375, 0.75, 0.09375, 0.8125, 0.0625, 0.8125, 0.0625, 0.75, 0.09375, 0.25, 0.09375, 0.3125, 0.0625, 0.3125, 0.0625, 0.25, 0.09375, 0.6875, 0.09375, 0.75, 0.0625, 0.75, 0.0625, 0.6875, 0.0625, 0.875, 0.0625, 0.9375, 0.03125, 0.9375, 0.03125, 0.875, 0.0625, 0.375, 0.0625, 0.4375, 0.03125, 0.4375, 0.03125, 0.375, 0.0625, 0.8125, 0.0625, 0.875, 0.03125, 0.875, 0.03125, 0.8125, 0.0625, 0.3125, 0.0625, 0.375, 0.03125, 0.375, 0.03125, 0.3125, 0.0625, 0.75, 0.0625, 0.8125, 0.03125, 0.8125, 0.03125, 0.75, 0.0625, 0.25, 0.0625, 0.3125, 0.03125, 0.3125, 0.03125, 0.25, 0.0625, 0.6875, 0.0625, 0.75, 0.03125, 0.75, 0.03125, 0.6875, 0.0625, 0.1875, 0.0625, 0.25, 0.03125, 0.25, 0.03125, 0.1875, 0.0625, 0.625, 0.0625, 0.6875, 0.03125, 0.6875, 0.03125, 0.625, 0.0625, 0.125, 0.0625, 0.1875, 0.03125, 0.1875, 0.03125, 0.125, 0.0625, 0.5625, 0.0625, 0.625, 0.03125, 0.625, 0.03125, 0.5625, 0.0625, 0.0625, 0.0625, 0.125, 0.03125, 0.125, 0.03125, 0.0625, 0.0625, 0.5, 0.0625, 0.5625, 0.03125, 0.5625, 0.03125, 0.5, 0.0625, 0.9375, 0.04687, 1.0, 0.03125, 0.9375, 0.04687, 0.0, 0.0625, 0.0625, 0.03125, 0.0625, 0.0625, 0.4375, 0.0625, 0.5, 0.03125, 0.5, 0.03125, 0.4375, 0.03125, 0.625, 0.03125, 0.6875, 0.0, 0.6875, 0.0, 0.625, 0.03125, 0.125, 0.03125, 0.1875, 0.0, 0.1875, 0.0, 0.125, 0.03125, 0.5625, 0.03125, 0.625, 0.0, 0.625, 0.0, 0.5625, 0.03125, 0.0625, 0.03125, 0.125, 0.0, 0.125, 0.0, 0.0625, 0.03125, 0.5, 0.03125, 0.5625, 0.0, 0.5625, 0.0, 0.5, 0.03125, 0.9375, 0.01562, 1.0, 0.0, 0.9375, 0.01562, 0.0, 0.03125, 0.0625, 0.0, 0.0625, 0.03125, 0.4375, 0.03125, 0.5, 0.0, 0.5, 0.0, 0.4375, 0.03125, 0.875, 0.03125, 0.9375, 0.0, 0.9375, 0.0, 0.875, 0.03125, 0.375, 0.03125, 0.4375, 0.0, 0.4375, 0.0, 0.375, 0.03125, 0.8125, 0.03125, 0.875, 0.0, 0.875, 0.0, 0.8125, 0.03125, 0.3125, 0.03125, 0.375, 0.0, 0.375, 0.0, 0.3125, 0.03125, 0.75, 0.03125, 0.8125, 0.0, 0.8125, 0.0, 0.75, 0.03125, 0.25, 0.03125, 0.3125, 0.0, 0.3125, 0.0, 0.25, 0.03125, 0.6875, 0.03125, 0.75, 0.0, 0.75, 0.0, 0.6875, 0.03125, 0.1875, 0.03125, 0.25, 0.0, 0.25, 0.0, 0.1875, 1.0, 0.375, 1.0, 0.4375, 0.9687, 0.4375, 0.9688, 0.375, 1.0, 0.8125, 1.0, 0.875, 0.9687, 0.875, 0.9687, 0.8125, 1.0, 0.3125, 1.0, 0.375, 0.9688, 0.375, 0.9687, 0.3125, 1.0, 0.75, 1.0, 0.8125, 0.9687, 0.8125, 0.9688, 0.75, 1.0, 0.25, 1.0, 0.3125, 0.9687, 0.3125, 0.9688, 0.25, 1.0, 0.6875, 1.0, 0.75, 0.9688, 0.75, 0.9687, 0.6875, 1.0, 0.1875, 1.0, 0.25, 0.9688, 0.25, 0.9687, 0.1875, 1.0, 0.625, 1.0, 0.6875, 0.9687, 0.6875, 0.9688, 0.625, 1.0, 0.125, 1.0, 0.1875, 0.9687, 0.1875, 0.9687, 0.125, 1.0, 0.5625, 1.0, 0.625, 0.9688, 0.625, 0.9687, 0.5625, 1.0, 0.0625, 1.0, 0.125, 0.9687, 0.125, 0.9688, 0.0625, 1.0, 0.5, 1.0, 0.5625, 0.9687, 0.5625, 0.9687, 0.5, 1.0, 0.9375, 0.9844, 1.0, 0.9688, 0.9375, 0.9844, 0.0, 1.0, 0.0625, 0.9688, 0.0625, 1.0, 0.4375, 1.0, 0.5, 0.9687, 0.5, 0.9687, 0.4375, 1.0, 0.875, 1.0, 0.9375, 0.9688, 0.9375, 0.9687, 0.875, 0.9687, 0.125, 0.9687, 0.1875, 0.9375, 0.1875, 0.9375, 0.125, 0.9687, 0.5625, 0.9688, 0.625, 0.9375, 0.625, 0.9375, 0.5625, 0.9688, 0.0625, 0.9687, 0.125, 0.9375, 0.125, 0.9375, 0.0625, 0.9687, 0.5, 0.9687, 0.5625, 0.9375, 0.5625, 0.9375, 0.5, 0.9688, 0.9375, 0.9531, 1.0, 0.9375, 0.9375, 0.9531, 0.0, 0.9688, 0.0625, 0.9375, 0.0625, 0.9687, 0.4375, 0.9687, 0.5, 0.9375, 0.5, 0.9375, 0.4375, 0.9687, 0.875, 0.9688, 0.9375, 0.9375, 0.9375, 0.9375, 0.875, 0.9688, 0.375, 0.9687, 0.4375, 0.9375, 0.4375, 0.9375, 0.375, 0.9687, 0.8125, 0.9687, 0.875, 0.9375, 0.875, 0.9375, 0.8125, 0.9687, 0.3125, 0.9688, 0.375, 0.9375, 0.375, 0.9375, 0.3125, 0.9688, 0.75, 0.9687, 0.8125, 0.9375, 0.8125, 0.9375, 0.75, 0.9688, 0.25, 0.9687, 0.3125, 0.9375, 0.3125, 0.9375, 0.25, 0.9687, 0.6875, 0.9688, 0.75, 0.9375, 0.75, 0.9375, 0.6875, 0.9687, 0.1875, 0.9688, 0.25, 0.9375, 0.25, 0.9375, 0.1875, 0.9688, 0.625, 0.9687, 0.6875, 0.9375, 0.6875, 0.9375, 0.625, 0.9375, 0.8125, 0.9375, 0.875, 0.9062, 0.875, 0.9062, 0.8125, 0.9375, 0.3125, 0.9375, 0.375, 0.9062, 0.375, 0.9062, 0.3125, 0.9375, 0.75, 0.9375, 0.8125, 0.9062, 0.8125, 0.9062, 0.75, 0.9375, 0.25, 0.9375, 0.3125, 0.9062, 0.3125, 0.9062, 0.25, 0.9375, 0.6875, 0.9375, 0.75, 0.9062, 0.75, 0.9062, 0.6875, 0.9375, 0.1875, 0.9375, 0.25, 0.9062, 0.25, 0.9062, 0.1875, 0.9375, 0.625, 0.9375, 0.6875, 0.9062, 0.6875, 0.9062, 0.625, 0.9375, 0.125, 0.9375, 0.1875, 0.9062, 0.1875, 0.9062, 0.125, 0.9375, 0.5625, 0.9375, 0.625, 0.9062, 0.625, 0.9062, 0.5625, 0.9375, 0.0625, 0.9375, 0.125, 0.9062, 0.125, 0.9062, 0.0625, 0.9375, 0.5, 0.9375, 0.5625, 0.9062, 0.5625, 0.9062, 0.5, 0.9375, 0.9375, 0.9219, 1.0, 0.9062, 0.9375, 0.9219, 0.0, 0.9375, 0.0625, 0.9062, 0.0625, 0.9375, 0.4375, 0.9375, 0.5, 0.9062, 0.5, 0.9062, 0.4375, 0.9375, 0.875, 0.9375, 0.9375, 0.9062, 0.9375, 0.9062, 0.875, 0.9375, 0.375, 0.9375, 0.4375, 0.9062, 0.4375, 0.9062, 0.375, 0.9062, 0.5625, 0.9062, 0.625, 0.875, 0.625, 0.875, 0.5625, 0.9062, 0.0625, 0.9062, 0.125, 0.875, 0.125, 0.875, 0.0625, 0.9062, 0.5, 0.9062, 0.5625, 0.875, 0.5625, 0.875, 0.5, 0.9062, 0.9375, 0.8906, 1.0, 0.875, 0.9375, 0.8906, 0.0, 0.9062, 0.0625, 0.875, 0.0625, 0.9062, 0.4375, 0.9062, 0.5, 0.875, 0.5, 0.875, 0.4375, 0.9062, 0.875, 0.9062, 0.9375, 0.875, 0.9375, 0.875, 0.875, 0.9062, 0.375, 0.9062, 0.4375, 0.875, 0.4375, 0.875, 0.375, 0.9062, 0.8125, 0.9062, 0.875, 0.875, 0.875, 0.875, 0.8125, 0.9062, 0.3125, 0.9062, 0.375, 0.875, 0.375, 0.875, 0.3125, 0.9062, 0.75, 0.9062, 0.8125, 0.875, 0.8125, 0.875, 0.75, 0.9062, 0.25, 0.9062, 0.3125, 0.875, 0.3125, 0.875, 0.25, 0.9062, 0.6875, 0.9062, 0.75, 0.875, 0.75, 0.875, 0.6875, 0.9062, 0.1875, 0.9062, 0.25, 0.875, 0.25, 0.875, 0.1875, 0.9062, 0.625, 0.9062, 0.6875, 0.875, 0.6875, 0.875, 0.625, 0.9062, 0.125, 0.9062, 0.1875, 0.875, 0.1875, 0.875, 0.125, 0.875, 0.3125, 0.875, 0.375, 0.8438, 0.375, 0.8437, 0.3125, 0.875, 0.75, 0.875, 0.8125, 0.8437, 0.8125, 0.8438, 0.75, 0.875, 0.25, 0.875, 0.3125, 0.8437, 0.3125, 0.8438, 0.25, 0.875, 0.6875, 0.875, 0.75, 0.8438, 0.75, 0.8437, 0.6875, 0.875, 0.1875, 0.875, 0.25, 0.8438, 0.25, 0.8437, 0.1875, 0.875, 0.625, 0.875, 0.6875, 0.8437, 0.6875, 0.8438, 0.625, 0.875, 0.125, 0.875, 0.1875, 0.8437, 0.1875, 0.8438, 0.125, 0.875, 0.5625, 0.875, 0.625, 0.8438, 0.625, 0.8437, 0.5625, 0.875, 0.0625, 0.875, 0.125, 0.8438, 0.125, 0.8438, 0.0625, 0.875, 0.5, 0.875, 0.5625, 0.8437, 0.5625, 0.8437, 0.5, 0.875, 0.9375, 0.8594, 1.0, 0.8438, 0.9375, 0.8594, 0.0, 0.875, 0.0625, 0.8438, 0.0625, 0.875, 0.4375, 0.875, 0.5, 0.8437, 0.5, 0.8437, 0.4375, 0.875, 0.875, 0.875, 0.9375, 0.8438, 0.9375, 0.8438, 0.875, 0.875, 0.375, 0.875, 0.4375, 0.8437, 0.4375, 0.8438, 0.375, 0.875, 0.8125, 0.875, 0.875, 0.8438, 0.875, 0.8437, 0.8125, 0.8438, 0.0625, 0.8438, 0.125, 0.8125, 0.125, 0.8125, 0.0625, 0.8437, 0.5, 0.8437, 0.5625, 0.8125, 0.5625, 0.8125, 0.5, 0.8438, 0.9375, 0.8281, 1.0, 0.8125, 0.9375, 0.8281, 0.0, 0.8438, 0.0625, 0.8125, 0.0625, 0.8437, 0.4375, 0.8437, 0.5, 0.8125, 0.5, 0.8125, 0.4375, 0.8438, 0.875, 0.8438, 0.9375, 0.8125, 0.9375, 0.8125, 0.875, 0.8438, 0.375, 0.8437, 0.4375, 0.8125, 0.4375, 0.8125, 0.375, 0.8437, 0.8125, 0.8438, 0.875, 0.8125, 0.875, 0.8125, 0.8125, 0.8437, 0.3125, 0.8438, 0.375, 0.8125, 0.375, 0.8125, 0.3125, 0.8438, 0.75, 0.8437, 0.8125, 0.8125, 0.8125, 0.8125, 0.75, 0.8438, 0.25, 0.8437, 0.3125, 0.8125, 0.3125, 0.8125, 0.25, 0.8437, 0.6875, 0.8438, 0.75, 0.8125, 0.75, 0.8125, 0.6875, 0.8437, 0.1875, 0.8438, 0.25, 0.8125, 0.25, 0.8125, 0.1875, 0.8438, 0.625, 0.8437, 0.6875, 0.8125, 0.6875, 0.8125, 0.625, 0.8438, 0.125, 0.8437, 0.1875, 0.8125, 0.1875, 0.8125, 0.125, 0.8437, 0.5625, 0.8438, 0.625, 0.8125, 0.625, 0.8125, 0.5625, 0.8125, 0.25, 0.8125, 0.3125, 0.7812, 0.3125, 0.7812, 0.25, 0.8125, 0.6875, 0.8125, 0.75, 0.7812, 0.75, 0.7812, 0.6875, 0.8125, 0.1875, 0.8125, 0.25, 0.7812, 0.25, 0.7812, 0.1875, 0.8125, 0.625, 0.8125, 0.6875, 0.7812, 0.6875, 0.7812, 0.625, 0.8125, 0.125, 0.8125, 0.1875, 0.7812, 0.1875, 0.7812, 0.125, 0.8125, 0.5625, 0.8125, 0.625, 0.7812, 0.625, 0.7812, 0.5625, 0.8125, 0.0625, 0.8125, 0.125, 0.7812, 0.125, 0.7812, 0.0625, 0.8125, 0.5, 0.8125, 0.5625, 0.7812, 0.5625, 0.7812, 0.5, 0.8125, 0.9375, 0.7969, 1.0, 0.7812, 0.9375, 0.7969, 0.0, 0.8125, 0.0625, 0.7812, 0.0625, 0.8125, 0.4375, 0.8125, 0.5, 0.7812, 0.5, 0.7812, 0.4375, 0.8125, 0.875, 0.8125, 0.9375, 0.7812, 0.9375, 0.7812, 0.875, 0.8125, 0.375, 0.8125, 0.4375, 0.7812, 0.4375, 0.7812, 0.375, 0.8125, 0.8125, 0.8125, 0.875, 0.7812, 0.875, 0.7812, 0.8125, 0.8125, 0.3125, 0.8125, 0.375, 0.7812, 0.375, 0.7812, 0.3125, 0.8125, 0.75, 0.8125, 0.8125, 0.7812, 0.8125, 0.7812, 0.75, 0.7812, 0.9375, 0.7656, 1.0, 0.75, 0.9375, 0.7656, 0.0, 0.7812, 0.0625, 0.75, 0.0625, 0.7812, 0.4375, 0.7812, 0.5, 0.75, 0.5, 0.75, 0.4375, 0.7812, 0.875, 0.7812, 0.9375, 0.75, 0.9375, 0.75, 0.875, 0.7812, 0.375, 0.7812, 0.4375, 0.75, 0.4375, 0.75, 0.375, 0.7812, 0.8125, 0.7812, 0.875, 0.75, 0.875, 0.75, 0.8125, 0.7812, 0.3125, 0.7812, 0.375, 0.75, 0.375, 0.75, 0.3125, 0.7812, 0.75, 0.7812, 0.8125, 0.75, 0.8125, 0.75, 0.75, 0.7812, 0.25, 0.7812, 0.3125, 0.75, 0.3125, 0.75, 0.25, 0.7812, 0.6875, 0.7812, 0.75, 0.75, 0.75, 0.75, 0.6875, 0.7812, 0.1875, 0.7812, 0.25, 0.75, 0.25, 0.75, 0.1875, 0.7812, 0.625, 0.7812, 0.6875, 0.75, 0.6875, 0.75, 0.625, 0.7812, 0.125, 0.7812, 0.1875, 0.75, 0.1875, 0.75, 0.125, 0.7812, 0.5625, 0.7812, 0.625, 0.75, 0.625, 0.75, 0.5625, 0.7812, 0.0625, 0.7812, 0.125, 0.75, 0.125, 0.75, 0.0625, 0.7812, 0.5, 0.7812, 0.5625, 0.75, 0.5625, 0.75, 0.5, 0.375, 0.25, 0.375, 0.2981, 0.37, 0.3125, 0.3438, 0.3125, 0.3438, 0.25, 0.4062, 0.1875, 0.4062, 0.24, 0.3991, 0.25, 0.375, 0.25, 0.375, 0.1875, 0.4375, 0.1875, 0.4375, 0.2118, 0.4062, 0.24, 0.4062, 0.1875, 0.4688, 0.1875, 0.4688, 0.1971, 0.4375, 0.2118, 0.4375, 0.1875, 0.5, 0.1875, 0.5, 0.1925, 0.4688, 0.1971, 0.4688, 0.1875, 0.5312, 0.1875, 0.5312, 0.1971, 0.5, 0.1925, 0.5, 0.1875, 0.5625, 0.1875, 0.5625, 0.2118, 0.5312, 0.1971, 0.5312, 0.1875, 0.625, 0.1875, 0.625, 0.25, 0.6009, 0.25, 0.5938, 0.24, 0.5938, 0.1875, 0.5938, 0.1875, 0.5938, 0.24, 0.5625, 0.2118, 0.5625, 0.1875, 0.625, 0.75, 0.625, 0.8125, 0.5938, 0.8125, 0.5938, 0.76, 0.6009, 0.75, 0.6562, 0.625, 0.6562, 0.6875, 0.63, 0.6875, 0.6441, 0.625, 0.6562, 0.3125, 0.6562, 0.375, 0.6441, 0.375, 0.63, 0.3125, 0.6562, 0.375, 0.6562, 0.4375, 0.6515, 0.4375, 0.6441, 0.375, 0.6562, 0.5625, 0.6562, 0.625, 0.6441, 0.625, 0.6515, 0.5625, 0.6562, 0.5, 0.6562, 0.5625, 0.6515, 0.5625, 0.6537, 0.5, 0.6562, 0.4375, 0.6562, 0.5, 0.6537, 0.5, 0.6515, 0.4375, 0.6562, 0.25, 0.6562, 0.3125, 0.63, 0.3125, 0.625, 0.2981, 0.625, 0.25, 0.625, 0.25, 0.625, 0.2981, 0.6009, 0.25, 0.6562, 0.6875, 0.6562, 0.75, 0.625, 0.75, 0.625, 0.7019, 0.63, 0.6875])
me_sphere.update()
me_cylinder = bpy.data.meshes.new('Cylinder')
me_cylinder.from_pydata([(7.359, 1.525, 1.525), (3.832, 1.525, 1.525), (7.359, 1.496, 1.823), (3.832, 1.496, 1.823), (7.359, 1.409, 2.109), (3.832, 1.409, 2.109), (7.359, 1.268, 2.372), (3.832, 1.268, 2.372), (7.359, 1.078, 2.603), (3.832, 1.078, 2.603), (7.359, 0.8472, 2.793), (3.832, 0.8472, 2.793), (7.359, 0.5836, 2.934), (3.832, 0.5836, 2.934), (7.359, 0.2975, 3.021), (3.832, 0.2975, 3.021), (7.359, 0.0, 3.05), (3.832, 0.0, 3.05), (7.359, -0.2975, 3.021), (3.832, -0.2975, 3.021), (7.359, -0.5836, 2.934), (3.832, -0.5836, 2.934), (7.359, -0.8472, 2.793), (3.832, -0.8472, 2.793), (7.359, -1.078, 2.603), (3.832, -1.078, 2.603), (7.359, -1.268, 2.372), (3.832, -1.268, 2.372), (7.359, -1.409, 2.109), (3.832, -1.409, 2.109), (7.359, -1.496, 1.823), (3.832, -1.496, 1.823), (7.359, -1.525, 1.525), (3.832, -1.525, 1.525), (7.359, -1.496, 1.227), (3.832, -1.496, 1.227), (7.359, -1.409, 0.9414), (3.832, -1.409, 0.9414), (7.359, -1.268, 0.6778), (3.832, -1.268, 0.6778), (7.359, -1.078, 0.4467), (3.832, -1.078, 0.4467), (7.359, -0.8472, 0.257), (3.832, -0.8472, 0.257), (7.359, -0.5836, 0.1161), (3.832, -0.5836, 0.1161), (7.359, -0.2975, 0.0293), (3.832, -0.2975, 0.0293), (7.359, 0.0, 1.192e-07), (3.832, 0.0, -1.192e-07), (7.359, 0.2975, 0.0293), (3.832, 0.2975, 0.0293), (7.359, 0.5836, 0.1161), (3.832, 0.5836, 0.1161), (7.359, 0.8472, 0.257), (3.832, 0.8472, 0.257), (7.359, 1.078, 0.4467), (3.832, 1.078, 0.4467), (7.359, 1.268, 0.6778), (3.832, 1.268, 0.6778), (7.359, 1.409, 0.9414), (3.832, 1.409, 0.9414), (7.359, 1.496, 1.227), (3.832, 1.496, 1.227)], [], [(0, 1, 3, 2), (2, 3, 5, 4), (4, 5, 7, 6), (6, 7, 9, 8), (8, 9, 11, 10), (10, 11, 13, 12), (12, 13, 15, 14), (14, 15, 17, 16), (16, 17, 19, 18), (18, 19, 21, 20), (20, 21, 23, 22), (22, 23, 25, 24), (24, 25, 27, 26), (26, 27, 29, 28), (28, 29, 31, 30), (30, 31, 33, 32), (32, 33, 35, 34), (34, 35, 37, 36), (36, 37, 39, 38), (38, 39, 41, 40), (40, 41, 43, 42), (42, 43, 45, 44), (44, 45, 47, 46), (46, 47, 49, 48), (48, 49, 51, 50), (50, 51, 53, 52), (52, 53, 55, 54), (54, 55, 57, 56), (56, 57, 59, 58), (58, 59, 61, 60), (3, 1, 63, 61, 59, 57, 55, 53, 51, 49, 47, 45, 43, 41, 39, 37, 35, 33, 31, 29, 27, 25, 23, 21, 19, 17, 15, 13, 11, 9, 7, 5), (60, 61, 63, 62), (62, 63, 1, 0), (0, 2, 4, 6, 8, 10, 12, 14, 16, 18, 20, 22, 24, 26, 28, 30, 32, 34, 36, 38, 40, 42, 44, 46, 48, 50, 52, 54, 56, 58, 60, 62)])
_uv = me_cylinder.uv_layers.new(name='UVMap')
_uv.uv.foreach_set('vector', [1.0, 0.5, 1.0, 1.0, 0.9688, 1.0, 0.9688, 0.5, 0.9688, 0.5, 0.9688, 1.0, 0.9375, 1.0, 0.9375, 0.5, 0.9375, 0.5, 0.9375, 1.0, 0.9062, 1.0, 0.9062, 0.5, 0.9062, 0.5, 0.9062, 1.0, 0.875, 1.0, 0.875, 0.5, 0.875, 0.5, 0.875, 1.0, 0.8438, 1.0, 0.8438, 0.5, 0.8438, 0.5, 0.8438, 1.0, 0.8125, 1.0, 0.8125, 0.5, 0.8125, 0.5, 0.8125, 1.0, 0.7812, 1.0, 0.7812, 0.5, 0.7812, 0.5, 0.7812, 1.0, 0.75, 1.0, 0.75, 0.5, 0.75, 0.5, 0.75, 1.0, 0.7188, 1.0, 0.7188, 0.5, 0.7188, 0.5, 0.7188, 1.0, 0.6875, 1.0, 0.6875, 0.5, 0.6875, 0.5, 0.6875, 1.0, 0.6562, 1.0, 0.6562, 0.5, 0.6562, 0.5, 0.6562, 1.0, 0.625, 1.0, 0.625, 0.5, 0.625, 0.5, 0.625, 1.0, 0.5938, 1.0, 0.5938, 0.5, 0.5938, 0.5, 0.5938, 1.0, 0.5625, 1.0, 0.5625, 0.5, 0.5625, 0.5, 0.5625, 1.0, 0.5312, 1.0, 0.5312, 0.5, 0.5312, 0.5, 0.5312, 1.0, 0.5, 1.0, 0.5, 0.5, 0.5, 0.5, 0.5, 1.0, 0.4688, 1.0, 0.4688, 0.5, 0.4688, 0.5, 0.4688, 1.0, 0.4375, 1.0, 0.4375, 0.5, 0.4375, 0.5, 0.4375, 1.0, 0.4062, 1.0, 0.4062, 0.5, 0.4062, 0.5, 0.4062, 1.0, 0.375, 1.0, 0.375, 0.5, 0.375, 0.5, 0.375, 1.0, 0.3438, 1.0, 0.3438, 0.5, 0.3438, 0.5, 0.3438, 1.0, 0.3125, 1.0, 0.3125, 0.5, 0.3125, 0.5, 0.3125, 1.0, 0.2812, 1.0, 0.2812, 0.5, 0.2812, 0.5, 0.2812, 1.0, 0.25, 1.0, 0.25, 0.5, 0.25, 0.5, 0.25, 1.0, 0.2188, 1.0, 0.2188, 0.5, 0.2188, 0.5, 0.2188, 1.0, 0.1875, 1.0, 0.1875, 0.5, 0.1875, 0.5, 0.1875, 1.0, 0.1562, 1.0, 0.1562, 0.5, 0.1562, 0.5, 0.1562, 1.0, 0.125, 1.0, 0.125, 0.5, 0.125, 0.5, 0.125, 1.0, 0.09375, 1.0, 0.09375, 0.5, 0.09375, 0.5, 0.09375, 1.0, 0.0625, 1.0, 0.0625, 0.5, 0.2968, 0.4854, 0.25, 0.49, 0.2032, 0.4854, 0.1582, 0.4717, 0.1167, 0.4496, 0.08029, 0.4197, 0.05045, 0.3833, 0.02827, 0.3418, 0.01461, 0.2968, 0.01, 0.25, 0.01461, 0.2032, 0.02827, 0.1582, 0.05045, 0.1167, 0.08029, 0.08029, 0.1167, 0.05045, 0.1582, 0.02827, 0.2032, 0.01461, 0.25, 0.01, 0.2968, 0.01461, 0.3418, 0.02827, 0.3833, 0.05045, 0.4197, 0.08029, 0.4496, 0.1167, 0.4717, 0.1582, 0.4854, 0.2032, 0.49, 0.25, 0.4854, 0.2968, 0.4717, 0.3418, 0.4496, 0.3833, 0.4197, 0.4197, 0.3833, 0.4496, 0.3418, 0.4717, 0.0625, 0.5, 0.0625, 1.0, 0.03125, 1.0, 0.03125, 0.5, 0.03125, 0.5, 0.03125, 1.0, 0.0, 1.0, 0.0, 0.5, 0.75, 0.49, 0.7968, 0.4854, 0.8418, 0.4717, 0.8833, 0.4496, 0.9197, 0.4197, 0.9496, 0.3833, 0.9717, 0.3418, 0.9854, 0.2968, 0.99, 0.25, 0.9854, 0.2032, 0.9717, 0.1582, 0.9496, 0.1167, 0.9197, 0.08029, 0.8833, 0.05045, 0.8418, 0.02827, 0.7968, 0.01461, 0.75, 0.01, 0.7032, 0.01461, 0.6582, 0.02827, 0.6167, 0.05045, 0.5803, 0.08029, 0.5504, 0.1167, 0.5283, 0.1582, 0.5146, 0.2032, 0.51, 0.25, 0.5146, 0.2968, 0.5283, 0.3418, 0.5504, 0.3833, 0.5803, 0.4197, 0.6167, 0.4496, 0.6582, 0.4717, 0.7032, 0.4854])
me_cylinder.update()

# ---- objects
ob_empty = bpy.data.objects.new('Empty', None)
ob_hull = bpy.data.objects.new('Hull', me_sphere)
ob_engine = bpy.data.objects.new('Engine', me_cylinder)
ob_point = bpy.data.objects.new('Point', light_point)
ob_point_001 = bpy.data.objects.new('Point.001', light_point_001)
ob_camera = bpy.data.objects.new('Camera', cam_camera_001)
ob_camera_001 = bpy.data.objects.new('Camera.001', cam_camera_002)

# ---- transforms, parenting, visibility, modifiers, constraints
ob_empty.location = (0.0, 0.0, 0.0)
ob_empty.rotation_euler = (1.047, 0.0, 0.0)
ob_hull.location = (0.0, 0.0, 0.0)
ob_engine.location = (0.0, 0.0, 0.0)
_m = ob_engine.modifiers.new('Array', 'ARRAY')
_m.count = 6
_m.use_relative_offset = False
_m.use_object_offset = True
_m.offset_object = ob_empty
ob_point.location = (-20.0, -20.0, 20.0)
ob_point_001.location = (20.0, -20.0, 20.0)
ob_camera.location = (0.3045, 0.0, 20.0)
ob_camera_001.location = (0.3045, -20.0, 0.0)
ob_camera_001.rotation_euler = (1.571, 0.0, 0.0)

# ---- collection membership
col_collection.objects.link(ob_empty)
col_collection.objects.link(ob_hull)
col_collection.objects.link(ob_engine)
col_collection.objects.link(ob_point)
col_collection.objects.link(ob_point_001)
col_collection.objects.link(ob_camera)
col_collection.objects.link(ob_camera_001)

# ---- scene / render settings (as saved in the file)
scene.camera = ob_camera_001
scene.frame_start = 1; scene.frame_end = 250; scene.frame_set(1)
scene.render.engine = 'BLENDER_EEVEE_NEXT'
scene.render.resolution_x = 600
scene.render.resolution_y = 600
scene.render.film_transparent = True
bpy.context.view_layer.update()
